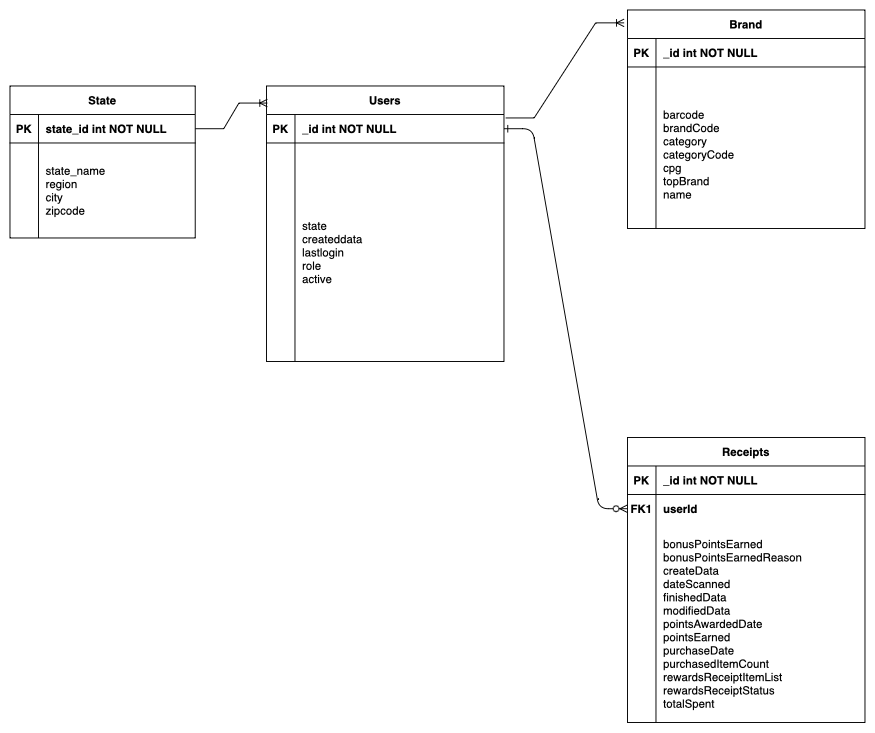

The diagram above was exported from draw.io. Its source (the exported page's mxGraphModel, read from the mxfile embedded in the PNG):
<mxGraphModel dx="2057" dy="814" grid="1" gridSize="10" guides="1" tooltips="1" connect="1" arrows="1" fold="1" page="1" pageScale="1" pageWidth="850" pageHeight="1100" math="0" shadow="0" extFonts="Permanent Marker^https://fonts.googleapis.com/css?family=Permanent+Marker">
  <root>
    <mxCell id="0" />
    <mxCell id="1" parent="0" />
    <mxCell id="C-vyLk0tnHw3VtMMgP7b-1" value="" style="edgeStyle=entityRelationEdgeStyle;endArrow=ERzeroToMany;startArrow=ERone;endFill=1;startFill=0;" parent="1" source="C-vyLk0tnHw3VtMMgP7b-24" target="C-vyLk0tnHw3VtMMgP7b-6" edge="1">
      <mxGeometry width="100" height="100" relative="1" as="geometry">
        <mxPoint x="340" y="720" as="sourcePoint" />
        <mxPoint x="440" y="620" as="targetPoint" />
      </mxGeometry>
    </mxCell>
    <mxCell id="C-vyLk0tnHw3VtMMgP7b-2" value="Receipts" style="shape=table;startSize=30;container=1;collapsible=1;childLayout=tableLayout;fixedRows=1;rowLines=0;fontStyle=1;align=center;resizeLast=1;" parent="1" vertex="1">
      <mxGeometry x="410" y="620" width="250" height="300" as="geometry" />
    </mxCell>
    <mxCell id="C-vyLk0tnHw3VtMMgP7b-3" value="" style="shape=partialRectangle;collapsible=0;dropTarget=0;pointerEvents=0;fillColor=none;points=[[0,0.5],[1,0.5]];portConstraint=eastwest;top=0;left=0;right=0;bottom=1;" parent="C-vyLk0tnHw3VtMMgP7b-2" vertex="1">
      <mxGeometry y="30" width="250" height="30" as="geometry" />
    </mxCell>
    <mxCell id="C-vyLk0tnHw3VtMMgP7b-4" value="PK" style="shape=partialRectangle;overflow=hidden;connectable=0;fillColor=none;top=0;left=0;bottom=0;right=0;fontStyle=1;" parent="C-vyLk0tnHw3VtMMgP7b-3" vertex="1">
      <mxGeometry width="30" height="30" as="geometry">
        <mxRectangle width="30" height="30" as="alternateBounds" />
      </mxGeometry>
    </mxCell>
    <mxCell id="C-vyLk0tnHw3VtMMgP7b-5" value="_id int NOT NULL " style="shape=partialRectangle;overflow=hidden;connectable=0;fillColor=none;top=0;left=0;bottom=0;right=0;align=left;spacingLeft=6;fontStyle=1;" parent="C-vyLk0tnHw3VtMMgP7b-3" vertex="1">
      <mxGeometry x="30" width="220" height="30" as="geometry">
        <mxRectangle width="220" height="30" as="alternateBounds" />
      </mxGeometry>
    </mxCell>
    <mxCell id="C-vyLk0tnHw3VtMMgP7b-6" value="" style="shape=partialRectangle;collapsible=0;dropTarget=0;pointerEvents=0;fillColor=none;points=[[0,0.5],[1,0.5]];portConstraint=eastwest;top=0;left=0;right=0;bottom=0;" parent="C-vyLk0tnHw3VtMMgP7b-2" vertex="1">
      <mxGeometry y="60" width="250" height="30" as="geometry" />
    </mxCell>
    <mxCell id="C-vyLk0tnHw3VtMMgP7b-7" value="FK1" style="shape=partialRectangle;overflow=hidden;connectable=0;fillColor=none;top=0;left=0;bottom=0;right=0;fontStyle=1" parent="C-vyLk0tnHw3VtMMgP7b-6" vertex="1">
      <mxGeometry width="30" height="30" as="geometry">
        <mxRectangle width="30" height="30" as="alternateBounds" />
      </mxGeometry>
    </mxCell>
    <mxCell id="C-vyLk0tnHw3VtMMgP7b-8" value="userId" style="shape=partialRectangle;overflow=hidden;connectable=0;fillColor=none;top=0;left=0;bottom=0;right=0;align=left;spacingLeft=6;fontStyle=1" parent="C-vyLk0tnHw3VtMMgP7b-6" vertex="1">
      <mxGeometry x="30" width="220" height="30" as="geometry">
        <mxRectangle width="220" height="30" as="alternateBounds" />
      </mxGeometry>
    </mxCell>
    <mxCell id="C-vyLk0tnHw3VtMMgP7b-9" value="" style="shape=partialRectangle;collapsible=0;dropTarget=0;pointerEvents=0;fillColor=none;points=[[0,0.5],[1,0.5]];portConstraint=eastwest;top=0;left=0;right=0;bottom=0;" parent="C-vyLk0tnHw3VtMMgP7b-2" vertex="1">
      <mxGeometry y="90" width="250" height="210" as="geometry" />
    </mxCell>
    <mxCell id="C-vyLk0tnHw3VtMMgP7b-10" value="" style="shape=partialRectangle;overflow=hidden;connectable=0;fillColor=none;top=0;left=0;bottom=0;right=0;" parent="C-vyLk0tnHw3VtMMgP7b-9" vertex="1">
      <mxGeometry width="30" height="210" as="geometry">
        <mxRectangle width="30" height="210" as="alternateBounds" />
      </mxGeometry>
    </mxCell>
    <mxCell id="C-vyLk0tnHw3VtMMgP7b-11" value="&#10;bonusPointsEarned&#10;bonusPointsEarnedReason&#10;createData&#10;dateScanned&#10;finishedData&#10;modifiedData&#10;pointsAwardedDate&#10;pointsEarned&#10;purchaseDate&#10;purchasedItemCount&#10;rewardsReceiptItemList&#10;rewardsReceiptStatus&#10;totalSpent&#10;" style="shape=partialRectangle;overflow=hidden;connectable=0;fillColor=none;top=0;left=0;bottom=0;right=0;align=left;spacingLeft=6;" parent="C-vyLk0tnHw3VtMMgP7b-9" vertex="1">
      <mxGeometry x="30" width="220" height="210" as="geometry">
        <mxRectangle width="220" height="210" as="alternateBounds" />
      </mxGeometry>
    </mxCell>
    <mxCell id="C-vyLk0tnHw3VtMMgP7b-13" value="Brand" style="shape=table;startSize=30;container=1;collapsible=1;childLayout=tableLayout;fixedRows=1;rowLines=0;fontStyle=1;align=center;resizeLast=1;" parent="1" vertex="1">
      <mxGeometry x="410" y="170" width="250" height="230" as="geometry" />
    </mxCell>
    <mxCell id="C-vyLk0tnHw3VtMMgP7b-14" value="" style="shape=partialRectangle;collapsible=0;dropTarget=0;pointerEvents=0;fillColor=none;points=[[0,0.5],[1,0.5]];portConstraint=eastwest;top=0;left=0;right=0;bottom=1;" parent="C-vyLk0tnHw3VtMMgP7b-13" vertex="1">
      <mxGeometry y="30" width="250" height="30" as="geometry" />
    </mxCell>
    <mxCell id="C-vyLk0tnHw3VtMMgP7b-15" value="PK" style="shape=partialRectangle;overflow=hidden;connectable=0;fillColor=none;top=0;left=0;bottom=0;right=0;fontStyle=1;" parent="C-vyLk0tnHw3VtMMgP7b-14" vertex="1">
      <mxGeometry width="30" height="30" as="geometry">
        <mxRectangle width="30" height="30" as="alternateBounds" />
      </mxGeometry>
    </mxCell>
    <mxCell id="C-vyLk0tnHw3VtMMgP7b-16" value="_id int NOT NULL " style="shape=partialRectangle;overflow=hidden;connectable=0;fillColor=none;top=0;left=0;bottom=0;right=0;align=left;spacingLeft=6;fontStyle=1;" parent="C-vyLk0tnHw3VtMMgP7b-14" vertex="1">
      <mxGeometry x="30" width="220" height="30" as="geometry">
        <mxRectangle width="220" height="30" as="alternateBounds" />
      </mxGeometry>
    </mxCell>
    <mxCell id="C-vyLk0tnHw3VtMMgP7b-17" value="" style="shape=partialRectangle;collapsible=0;dropTarget=0;pointerEvents=0;fillColor=none;points=[[0,0.5],[1,0.5]];portConstraint=eastwest;top=0;left=0;right=0;bottom=0;" parent="C-vyLk0tnHw3VtMMgP7b-13" vertex="1">
      <mxGeometry y="60" width="250" height="150" as="geometry" />
    </mxCell>
    <mxCell id="C-vyLk0tnHw3VtMMgP7b-18" value="" style="shape=partialRectangle;overflow=hidden;connectable=0;fillColor=none;top=0;left=0;bottom=0;right=0;" parent="C-vyLk0tnHw3VtMMgP7b-17" vertex="1">
      <mxGeometry width="30" height="150" as="geometry">
        <mxRectangle width="30" height="150" as="alternateBounds" />
      </mxGeometry>
    </mxCell>
    <mxCell id="C-vyLk0tnHw3VtMMgP7b-19" value="&#10;&#10;&#10;barcode&#10;brandCode&#10;category&#10;categoryCode&#10;cpg&#10;topBrand&#10;name&#10;&#10;" style="shape=partialRectangle;overflow=hidden;connectable=0;fillColor=none;top=0;left=0;bottom=0;right=0;align=left;spacingLeft=6;" parent="C-vyLk0tnHw3VtMMgP7b-17" vertex="1">
      <mxGeometry x="30" width="220" height="150" as="geometry">
        <mxRectangle width="220" height="150" as="alternateBounds" />
      </mxGeometry>
    </mxCell>
    <mxCell id="C-vyLk0tnHw3VtMMgP7b-20" value="" style="shape=partialRectangle;collapsible=0;dropTarget=0;pointerEvents=0;fillColor=none;points=[[0,0.5],[1,0.5]];portConstraint=eastwest;top=0;left=0;right=0;bottom=0;" parent="C-vyLk0tnHw3VtMMgP7b-13" vertex="1">
      <mxGeometry y="210" width="250" height="20" as="geometry" />
    </mxCell>
    <mxCell id="C-vyLk0tnHw3VtMMgP7b-21" value="" style="shape=partialRectangle;overflow=hidden;connectable=0;fillColor=none;top=0;left=0;bottom=0;right=0;" parent="C-vyLk0tnHw3VtMMgP7b-20" vertex="1">
      <mxGeometry width="30" height="20" as="geometry">
        <mxRectangle width="30" height="20" as="alternateBounds" />
      </mxGeometry>
    </mxCell>
    <mxCell id="C-vyLk0tnHw3VtMMgP7b-22" value="" style="shape=partialRectangle;overflow=hidden;connectable=0;fillColor=none;top=0;left=0;bottom=0;right=0;align=left;spacingLeft=6;" parent="C-vyLk0tnHw3VtMMgP7b-20" vertex="1">
      <mxGeometry x="30" width="220" height="20" as="geometry">
        <mxRectangle width="220" height="20" as="alternateBounds" />
      </mxGeometry>
    </mxCell>
    <mxCell id="C-vyLk0tnHw3VtMMgP7b-23" value="Users" style="shape=table;startSize=30;container=1;collapsible=1;childLayout=tableLayout;fixedRows=1;rowLines=0;fontStyle=1;align=center;resizeLast=1;" parent="1" vertex="1">
      <mxGeometry x="30" y="250" width="250" height="290" as="geometry" />
    </mxCell>
    <mxCell id="C-vyLk0tnHw3VtMMgP7b-24" value="" style="shape=partialRectangle;collapsible=0;dropTarget=0;pointerEvents=0;fillColor=none;points=[[0,0.5],[1,0.5]];portConstraint=eastwest;top=0;left=0;right=0;bottom=1;" parent="C-vyLk0tnHw3VtMMgP7b-23" vertex="1">
      <mxGeometry y="30" width="250" height="30" as="geometry" />
    </mxCell>
    <mxCell id="C-vyLk0tnHw3VtMMgP7b-25" value="PK" style="shape=partialRectangle;overflow=hidden;connectable=0;fillColor=none;top=0;left=0;bottom=0;right=0;fontStyle=1;" parent="C-vyLk0tnHw3VtMMgP7b-24" vertex="1">
      <mxGeometry width="30" height="30" as="geometry">
        <mxRectangle width="30" height="30" as="alternateBounds" />
      </mxGeometry>
    </mxCell>
    <mxCell id="C-vyLk0tnHw3VtMMgP7b-26" value="_id int NOT NULL" style="shape=partialRectangle;overflow=hidden;connectable=0;fillColor=none;top=0;left=0;bottom=0;right=0;align=left;spacingLeft=6;fontStyle=1;" parent="C-vyLk0tnHw3VtMMgP7b-24" vertex="1">
      <mxGeometry x="30" width="220" height="30" as="geometry">
        <mxRectangle width="220" height="30" as="alternateBounds" />
      </mxGeometry>
    </mxCell>
    <mxCell id="C-vyLk0tnHw3VtMMgP7b-27" value="" style="shape=partialRectangle;collapsible=0;dropTarget=0;pointerEvents=0;fillColor=none;points=[[0,0.5],[1,0.5]];portConstraint=eastwest;top=0;left=0;right=0;bottom=0;" parent="C-vyLk0tnHw3VtMMgP7b-23" vertex="1">
      <mxGeometry y="60" width="250" height="230" as="geometry" />
    </mxCell>
    <mxCell id="C-vyLk0tnHw3VtMMgP7b-28" value="" style="shape=partialRectangle;overflow=hidden;connectable=0;fillColor=none;top=0;left=0;bottom=0;right=0;" parent="C-vyLk0tnHw3VtMMgP7b-27" vertex="1">
      <mxGeometry width="30" height="230" as="geometry">
        <mxRectangle width="30" height="230" as="alternateBounds" />
      </mxGeometry>
    </mxCell>
    <mxCell id="C-vyLk0tnHw3VtMMgP7b-29" value="state&#10;createddata&#10;lastlogin&#10;role&#10;active" style="shape=partialRectangle;overflow=hidden;connectable=0;fillColor=none;top=0;left=0;bottom=0;right=0;align=left;spacingLeft=6;" parent="C-vyLk0tnHw3VtMMgP7b-27" vertex="1">
      <mxGeometry x="30" width="220" height="230" as="geometry">
        <mxRectangle width="220" height="230" as="alternateBounds" />
      </mxGeometry>
    </mxCell>
    <mxCell id="vUySHcp0F5wfSA7wAFFT-2" value="State" style="shape=table;startSize=30;container=1;collapsible=1;childLayout=tableLayout;fixedRows=1;rowLines=0;fontStyle=1;align=center;resizeLast=1;" vertex="1" parent="1">
      <mxGeometry x="-240" y="250" width="195" height="160" as="geometry" />
    </mxCell>
    <mxCell id="vUySHcp0F5wfSA7wAFFT-3" value="" style="shape=partialRectangle;collapsible=0;dropTarget=0;pointerEvents=0;fillColor=none;points=[[0,0.5],[1,0.5]];portConstraint=eastwest;top=0;left=0;right=0;bottom=1;" vertex="1" parent="vUySHcp0F5wfSA7wAFFT-2">
      <mxGeometry y="30" width="195" height="30" as="geometry" />
    </mxCell>
    <mxCell id="vUySHcp0F5wfSA7wAFFT-4" value="PK" style="shape=partialRectangle;overflow=hidden;connectable=0;fillColor=none;top=0;left=0;bottom=0;right=0;fontStyle=1;" vertex="1" parent="vUySHcp0F5wfSA7wAFFT-3">
      <mxGeometry width="30" height="30" as="geometry">
        <mxRectangle width="30" height="30" as="alternateBounds" />
      </mxGeometry>
    </mxCell>
    <mxCell id="vUySHcp0F5wfSA7wAFFT-5" value="state_id int NOT NULL" style="shape=partialRectangle;overflow=hidden;connectable=0;fillColor=none;top=0;left=0;bottom=0;right=0;align=left;spacingLeft=6;fontStyle=1;" vertex="1" parent="vUySHcp0F5wfSA7wAFFT-3">
      <mxGeometry x="30" width="165" height="30" as="geometry">
        <mxRectangle width="165" height="30" as="alternateBounds" />
      </mxGeometry>
    </mxCell>
    <mxCell id="vUySHcp0F5wfSA7wAFFT-6" value="" style="shape=partialRectangle;collapsible=0;dropTarget=0;pointerEvents=0;fillColor=none;points=[[0,0.5],[1,0.5]];portConstraint=eastwest;top=0;left=0;right=0;bottom=0;" vertex="1" parent="vUySHcp0F5wfSA7wAFFT-2">
      <mxGeometry y="60" width="195" height="100" as="geometry" />
    </mxCell>
    <mxCell id="vUySHcp0F5wfSA7wAFFT-7" value="" style="shape=partialRectangle;overflow=hidden;connectable=0;fillColor=none;top=0;left=0;bottom=0;right=0;" vertex="1" parent="vUySHcp0F5wfSA7wAFFT-6">
      <mxGeometry width="30" height="100" as="geometry">
        <mxRectangle width="30" height="100" as="alternateBounds" />
      </mxGeometry>
    </mxCell>
    <mxCell id="vUySHcp0F5wfSA7wAFFT-8" value="state_name&#10;region&#10;city&#10;zipcode" style="shape=partialRectangle;overflow=hidden;connectable=0;fillColor=none;top=0;left=0;bottom=0;right=0;align=left;spacingLeft=6;" vertex="1" parent="vUySHcp0F5wfSA7wAFFT-6">
      <mxGeometry x="30" width="165" height="100" as="geometry">
        <mxRectangle width="165" height="100" as="alternateBounds" />
      </mxGeometry>
    </mxCell>
    <mxCell id="vUySHcp0F5wfSA7wAFFT-9" value="" style="edgeStyle=entityRelationEdgeStyle;fontSize=12;html=1;endArrow=ERoneToMany;rounded=0;entryX=0.004;entryY=0.062;entryDx=0;entryDy=0;entryPerimeter=0;exitX=1;exitY=0.5;exitDx=0;exitDy=0;" edge="1" parent="1" source="vUySHcp0F5wfSA7wAFFT-3" target="C-vyLk0tnHw3VtMMgP7b-23">
      <mxGeometry width="100" height="100" relative="1" as="geometry">
        <mxPoint x="-100" y="470" as="sourcePoint" />
        <mxPoint y="370" as="targetPoint" />
      </mxGeometry>
    </mxCell>
    <mxCell id="vUySHcp0F5wfSA7wAFFT-10" value="" style="edgeStyle=entityRelationEdgeStyle;fontSize=12;html=1;endArrow=ERoneToMany;rounded=0;exitX=1.007;exitY=0.122;exitDx=0;exitDy=0;exitPerimeter=0;entryX=-0.014;entryY=0.059;entryDx=0;entryDy=0;entryPerimeter=0;" edge="1" parent="1" source="C-vyLk0tnHw3VtMMgP7b-24" target="C-vyLk0tnHw3VtMMgP7b-13">
      <mxGeometry width="100" height="100" relative="1" as="geometry">
        <mxPoint x="440" y="230" as="sourcePoint" />
        <mxPoint x="540" y="130" as="targetPoint" />
      </mxGeometry>
    </mxCell>
  </root>
</mxGraphModel>